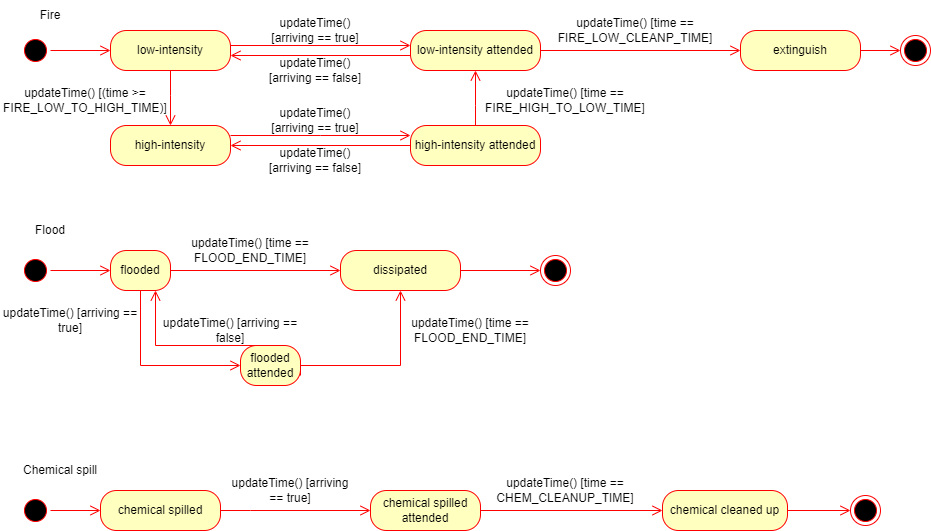

The diagram above was exported from draw.io. Its source (the exported page's mxGraphModel, read from the mxfile embedded in the PNG):
<mxGraphModel dx="543" dy="566" grid="1" gridSize="10" guides="1" tooltips="1" connect="1" arrows="1" fold="1" page="1" pageScale="1" pageWidth="1654" pageHeight="1169" background="#ffffff" math="0" shadow="0">
  <root>
    <mxCell id="0" />
    <mxCell id="1" parent="0" />
    <mxCell id="5RiwlweLsFWPmAoC7LVQ-1" value="" style="ellipse;html=1;shape=startState;fillColor=#000000;strokeColor=#ff0000;" parent="1" vertex="1">
      <mxGeometry x="60" y="70" width="30" height="30" as="geometry" />
    </mxCell>
    <mxCell id="5RiwlweLsFWPmAoC7LVQ-2" value="" style="edgeStyle=orthogonalEdgeStyle;html=1;verticalAlign=bottom;endArrow=open;endSize=8;strokeColor=#ff0000;rounded=0;exitX=1;exitY=0.5;exitDx=0;exitDy=0;" parent="1" source="5RiwlweLsFWPmAoC7LVQ-1" target="5RiwlweLsFWPmAoC7LVQ-3" edge="1">
      <mxGeometry relative="1" as="geometry">
        <mxPoint x="140" y="85" as="targetPoint" />
      </mxGeometry>
    </mxCell>
    <mxCell id="5RiwlweLsFWPmAoC7LVQ-3" value="low-intensity" style="rounded=1;whiteSpace=wrap;html=1;arcSize=40;fontColor=#000000;fillColor=#ffffc0;strokeColor=#ff0000;" parent="1" vertex="1">
      <mxGeometry x="150" y="65" width="120" height="40" as="geometry" />
    </mxCell>
    <mxCell id="5RiwlweLsFWPmAoC7LVQ-5" value="high-intensity" style="rounded=1;whiteSpace=wrap;html=1;arcSize=40;fontColor=#000000;fillColor=#ffffc0;strokeColor=#ff0000;" parent="1" vertex="1">
      <mxGeometry x="150" y="160" width="120" height="40" as="geometry" />
    </mxCell>
    <mxCell id="5RiwlweLsFWPmAoC7LVQ-6" value="" style="edgeStyle=orthogonalEdgeStyle;html=1;verticalAlign=bottom;endArrow=open;endSize=8;strokeColor=#ff0000;rounded=0;exitX=0.5;exitY=1;exitDx=0;exitDy=0;" parent="1" source="5RiwlweLsFWPmAoC7LVQ-3" target="5RiwlweLsFWPmAoC7LVQ-5" edge="1">
      <mxGeometry relative="1" as="geometry">
        <Array as="points">
          <mxPoint x="210" y="130" />
          <mxPoint x="210" y="130" />
        </Array>
        <mxPoint x="425" y="170" as="sourcePoint" />
      </mxGeometry>
    </mxCell>
    <mxCell id="5RiwlweLsFWPmAoC7LVQ-8" value="updateTime() [(time &amp;gt;= FIRE_LOW_TO_HIGH_TIME)]" style="text;html=1;strokeColor=none;fillColor=none;align=center;verticalAlign=middle;whiteSpace=wrap;rounded=0;" parent="1" vertex="1">
      <mxGeometry x="40" y="120" width="170" height="30" as="geometry" />
    </mxCell>
    <mxCell id="5RiwlweLsFWPmAoC7LVQ-11" value="updateTime() [time == FIRE_HIGH_TO_LOW_TIME]" style="text;html=1;strokeColor=none;fillColor=none;align=center;verticalAlign=middle;whiteSpace=wrap;rounded=0;" parent="1" vertex="1">
      <mxGeometry x="520" y="120" width="170" height="30" as="geometry" />
    </mxCell>
    <mxCell id="5RiwlweLsFWPmAoC7LVQ-12" value="extinguish" style="rounded=1;whiteSpace=wrap;html=1;arcSize=40;fontColor=#000000;fillColor=#ffffc0;strokeColor=#ff0000;" parent="1" vertex="1">
      <mxGeometry x="780" y="65" width="120" height="40" as="geometry" />
    </mxCell>
    <mxCell id="5RiwlweLsFWPmAoC7LVQ-13" value="updateTime() [time == FIRE_LOW_CLEANP_TIME]" style="text;html=1;strokeColor=none;fillColor=none;align=center;verticalAlign=middle;whiteSpace=wrap;rounded=0;" parent="1" vertex="1">
      <mxGeometry x="590" y="50" width="170" height="30" as="geometry" />
    </mxCell>
    <mxCell id="5RiwlweLsFWPmAoC7LVQ-15" value="" style="edgeStyle=orthogonalEdgeStyle;html=1;verticalAlign=bottom;endArrow=open;endSize=8;strokeColor=#ff0000;rounded=0;exitX=1;exitY=0.5;exitDx=0;exitDy=0;" parent="1" source="5RiwlweLsFWPmAoC7LVQ-12" target="5RiwlweLsFWPmAoC7LVQ-16" edge="1">
      <mxGeometry relative="1" as="geometry">
        <mxPoint x="480" y="220" as="targetPoint" />
        <mxPoint x="370" y="219.5" as="sourcePoint" />
        <Array as="points">
          <mxPoint x="900" y="85" />
          <mxPoint x="900" y="85" />
        </Array>
      </mxGeometry>
    </mxCell>
    <mxCell id="5RiwlweLsFWPmAoC7LVQ-16" value="" style="ellipse;html=1;shape=endState;fillColor=#000000;strokeColor=#ff0000;" parent="1" vertex="1">
      <mxGeometry x="940" y="70" width="30" height="30" as="geometry" />
    </mxCell>
    <mxCell id="5RiwlweLsFWPmAoC7LVQ-18" value="" style="ellipse;html=1;shape=startState;fillColor=#000000;strokeColor=#ff0000;" parent="1" vertex="1">
      <mxGeometry x="60" y="290" width="30" height="30" as="geometry" />
    </mxCell>
    <mxCell id="5RiwlweLsFWPmAoC7LVQ-19" value="" style="edgeStyle=orthogonalEdgeStyle;html=1;verticalAlign=bottom;endArrow=open;endSize=8;strokeColor=#ff0000;rounded=0;" parent="1" source="5RiwlweLsFWPmAoC7LVQ-18" target="5RiwlweLsFWPmAoC7LVQ-20" edge="1">
      <mxGeometry relative="1" as="geometry">
        <mxPoint x="150" y="305" as="targetPoint" />
      </mxGeometry>
    </mxCell>
    <mxCell id="5RiwlweLsFWPmAoC7LVQ-20" value="flooded" style="rounded=1;whiteSpace=wrap;html=1;arcSize=40;fontColor=#000000;fillColor=#ffffc0;strokeColor=#ff0000;" parent="1" vertex="1">
      <mxGeometry x="150" y="285" width="60" height="40" as="geometry" />
    </mxCell>
    <mxCell id="5RiwlweLsFWPmAoC7LVQ-21" value="" style="edgeStyle=orthogonalEdgeStyle;html=1;verticalAlign=bottom;endArrow=open;endSize=8;strokeColor=#ff0000;rounded=0;entryX=0;entryY=0.5;entryDx=0;entryDy=0;" parent="1" source="5RiwlweLsFWPmAoC7LVQ-20" target="5RiwlweLsFWPmAoC7LVQ-22" edge="1">
      <mxGeometry relative="1" as="geometry">
        <mxPoint x="500" y="305" as="targetPoint" />
        <Array as="points" />
      </mxGeometry>
    </mxCell>
    <mxCell id="5RiwlweLsFWPmAoC7LVQ-22" value="dissipated" style="rounded=1;whiteSpace=wrap;html=1;arcSize=40;fontColor=#000000;fillColor=#ffffc0;strokeColor=#ff0000;" parent="1" vertex="1">
      <mxGeometry x="380" y="285" width="120" height="40" as="geometry" />
    </mxCell>
    <mxCell id="5RiwlweLsFWPmAoC7LVQ-23" value="updateTime() [time == FLOOD_END_TIME]" style="text;html=1;strokeColor=none;fillColor=none;align=center;verticalAlign=middle;whiteSpace=wrap;rounded=0;" parent="1" vertex="1">
      <mxGeometry x="220" y="270" width="140" height="30" as="geometry" />
    </mxCell>
    <mxCell id="5RiwlweLsFWPmAoC7LVQ-24" value="" style="ellipse;html=1;shape=endState;fillColor=#000000;strokeColor=#ff0000;" parent="1" vertex="1">
      <mxGeometry x="580" y="290" width="30" height="30" as="geometry" />
    </mxCell>
    <mxCell id="5RiwlweLsFWPmAoC7LVQ-27" value="" style="edgeStyle=orthogonalEdgeStyle;html=1;verticalAlign=bottom;endArrow=open;endSize=8;strokeColor=#ff0000;rounded=0;exitX=1;exitY=0.5;exitDx=0;exitDy=0;entryX=0;entryY=0.5;entryDx=0;entryDy=0;" parent="1" source="5RiwlweLsFWPmAoC7LVQ-22" target="5RiwlweLsFWPmAoC7LVQ-24" edge="1">
      <mxGeometry relative="1" as="geometry">
        <mxPoint x="580" y="220" as="targetPoint" />
        <mxPoint x="470" y="220" as="sourcePoint" />
        <Array as="points" />
      </mxGeometry>
    </mxCell>
    <mxCell id="5RiwlweLsFWPmAoC7LVQ-28" value="" style="ellipse;html=1;shape=startState;fillColor=#000000;strokeColor=#ff0000;" parent="1" vertex="1">
      <mxGeometry x="60" y="530" width="30" height="30" as="geometry" />
    </mxCell>
    <mxCell id="5RiwlweLsFWPmAoC7LVQ-29" value="" style="edgeStyle=orthogonalEdgeStyle;html=1;verticalAlign=bottom;endArrow=open;endSize=8;strokeColor=#ff0000;rounded=0;" parent="1" source="5RiwlweLsFWPmAoC7LVQ-28" target="5RiwlweLsFWPmAoC7LVQ-30" edge="1">
      <mxGeometry relative="1" as="geometry">
        <mxPoint x="150" y="545" as="targetPoint" />
      </mxGeometry>
    </mxCell>
    <mxCell id="5RiwlweLsFWPmAoC7LVQ-30" value="chemical spilled" style="rounded=1;whiteSpace=wrap;html=1;arcSize=40;fontColor=#000000;fillColor=#ffffc0;strokeColor=#ff0000;" parent="1" vertex="1">
      <mxGeometry x="140" y="525" width="120" height="40" as="geometry" />
    </mxCell>
    <mxCell id="5RiwlweLsFWPmAoC7LVQ-31" value="" style="edgeStyle=orthogonalEdgeStyle;html=1;verticalAlign=bottom;endArrow=open;endSize=8;strokeColor=#ff0000;rounded=0;entryX=0;entryY=0.5;entryDx=0;entryDy=0;" parent="1" source="5RiwlweLsFWPmAoC7LVQ-30" target="qT6XwD2w1sr4qPldQcvQ-22" edge="1">
      <mxGeometry relative="1" as="geometry">
        <mxPoint x="500" y="545" as="targetPoint" />
        <Array as="points">
          <mxPoint x="290" y="545" />
        </Array>
      </mxGeometry>
    </mxCell>
    <mxCell id="5RiwlweLsFWPmAoC7LVQ-32" value="chemical cleaned up" style="rounded=1;whiteSpace=wrap;html=1;arcSize=40;fontColor=#000000;fillColor=#ffffc0;strokeColor=#ff0000;" parent="1" vertex="1">
      <mxGeometry x="702" y="525" width="125" height="40" as="geometry" />
    </mxCell>
    <mxCell id="5RiwlweLsFWPmAoC7LVQ-33" value="updateTime() [arriving == true]" style="text;html=1;strokeColor=none;fillColor=none;align=center;verticalAlign=middle;whiteSpace=wrap;rounded=0;" parent="1" vertex="1">
      <mxGeometry x="270" y="510" width="120" height="30" as="geometry" />
    </mxCell>
    <mxCell id="5RiwlweLsFWPmAoC7LVQ-34" value="" style="ellipse;html=1;shape=endState;fillColor=#000000;strokeColor=#ff0000;" parent="1" vertex="1">
      <mxGeometry x="890" y="530" width="30" height="30" as="geometry" />
    </mxCell>
    <mxCell id="5RiwlweLsFWPmAoC7LVQ-35" value="" style="edgeStyle=orthogonalEdgeStyle;html=1;verticalAlign=bottom;endArrow=open;endSize=8;strokeColor=#ff0000;rounded=0;exitX=1;exitY=0.5;exitDx=0;exitDy=0;entryX=0;entryY=0.5;entryDx=0;entryDy=0;" parent="1" source="5RiwlweLsFWPmAoC7LVQ-32" target="5RiwlweLsFWPmAoC7LVQ-34" edge="1">
      <mxGeometry relative="1" as="geometry">
        <mxPoint x="697.5" y="460" as="targetPoint" />
        <mxPoint x="587.5" y="460" as="sourcePoint" />
        <Array as="points">
          <mxPoint x="857.5" y="545" />
          <mxPoint x="857.5" y="545" />
        </Array>
      </mxGeometry>
    </mxCell>
    <mxCell id="5RiwlweLsFWPmAoC7LVQ-36" value="Fire" style="text;html=1;strokeColor=none;fillColor=none;align=center;verticalAlign=middle;whiteSpace=wrap;rounded=0;" parent="1" vertex="1">
      <mxGeometry x="60" y="35" width="60" height="30" as="geometry" />
    </mxCell>
    <mxCell id="5RiwlweLsFWPmAoC7LVQ-37" value="Flood" style="text;html=1;strokeColor=none;fillColor=none;align=center;verticalAlign=middle;whiteSpace=wrap;rounded=0;" parent="1" vertex="1">
      <mxGeometry x="60" y="250" width="60" height="30" as="geometry" />
    </mxCell>
    <mxCell id="5RiwlweLsFWPmAoC7LVQ-38" value="Chemical spill" style="text;html=1;strokeColor=none;fillColor=none;align=center;verticalAlign=middle;whiteSpace=wrap;rounded=0;" parent="1" vertex="1">
      <mxGeometry x="60" y="490" width="80" height="30" as="geometry" />
    </mxCell>
    <mxCell id="qT6XwD2w1sr4qPldQcvQ-4" value="" style="edgeStyle=orthogonalEdgeStyle;html=1;verticalAlign=bottom;endArrow=open;endSize=8;strokeColor=#ff0000;rounded=0;" parent="1" edge="1">
      <mxGeometry relative="1" as="geometry">
        <mxPoint x="450" y="80" as="targetPoint" />
        <mxPoint x="270" y="80" as="sourcePoint" />
      </mxGeometry>
    </mxCell>
    <mxCell id="qT6XwD2w1sr4qPldQcvQ-5" value="high-intensity attended" style="rounded=1;whiteSpace=wrap;html=1;arcSize=40;fontColor=#000000;fillColor=#ffffc0;strokeColor=#ff0000;" parent="1" vertex="1">
      <mxGeometry x="450" y="160" width="130" height="40" as="geometry" />
    </mxCell>
    <mxCell id="qT6XwD2w1sr4qPldQcvQ-6" value="" style="edgeStyle=orthogonalEdgeStyle;html=1;verticalAlign=bottom;endArrow=open;endSize=8;strokeColor=#ff0000;rounded=0;exitX=1;exitY=0.25;exitDx=0;exitDy=0;entryX=0;entryY=0.25;entryDx=0;entryDy=0;" parent="1" source="5RiwlweLsFWPmAoC7LVQ-5" target="qT6XwD2w1sr4qPldQcvQ-5" edge="1">
      <mxGeometry relative="1" as="geometry">
        <mxPoint x="400" y="180" as="targetPoint" />
        <mxPoint x="280" y="95" as="sourcePoint" />
        <Array as="points">
          <mxPoint x="360" y="170" />
          <mxPoint x="360" y="170" />
        </Array>
      </mxGeometry>
    </mxCell>
    <mxCell id="qT6XwD2w1sr4qPldQcvQ-8" value="" style="edgeStyle=orthogonalEdgeStyle;html=1;verticalAlign=bottom;endArrow=open;endSize=8;strokeColor=#ff0000;rounded=0;startArrow=none;" parent="1" source="qT6XwD2w1sr4qPldQcvQ-3" target="5RiwlweLsFWPmAoC7LVQ-12" edge="1">
      <mxGeometry relative="1" as="geometry">
        <mxPoint x="410" y="95" as="targetPoint" />
        <mxPoint x="530" y="85" as="sourcePoint" />
      </mxGeometry>
    </mxCell>
    <mxCell id="qT6XwD2w1sr4qPldQcvQ-3" value="low-intensity attended" style="rounded=1;whiteSpace=wrap;html=1;arcSize=40;fontColor=#000000;fillColor=#ffffc0;strokeColor=#ff0000;" parent="1" vertex="1">
      <mxGeometry x="450" y="65" width="130" height="40" as="geometry" />
    </mxCell>
    <mxCell id="qT6XwD2w1sr4qPldQcvQ-11" value="" style="edgeStyle=orthogonalEdgeStyle;html=1;verticalAlign=bottom;endArrow=open;endSize=8;strokeColor=#ff0000;rounded=0;exitX=0.5;exitY=0;exitDx=0;exitDy=0;entryX=0.5;entryY=1;entryDx=0;entryDy=0;" parent="1" source="qT6XwD2w1sr4qPldQcvQ-5" target="qT6XwD2w1sr4qPldQcvQ-3" edge="1">
      <mxGeometry relative="1" as="geometry">
        <mxPoint x="220" y="115" as="targetPoint" />
        <Array as="points">
          <mxPoint x="515" y="140" />
          <mxPoint x="515" y="140" />
        </Array>
        <mxPoint x="219.99999999999977" y="170" as="sourcePoint" />
      </mxGeometry>
    </mxCell>
    <mxCell id="qT6XwD2w1sr4qPldQcvQ-12" value="updateTime() [arriving == true]" style="text;html=1;strokeColor=none;fillColor=none;align=center;verticalAlign=middle;whiteSpace=wrap;rounded=0;" parent="1" vertex="1">
      <mxGeometry x="300" y="50" width="110" height="30" as="geometry" />
    </mxCell>
    <mxCell id="qT6XwD2w1sr4qPldQcvQ-13" value="updateTime() [arriving == true]" style="text;html=1;strokeColor=none;fillColor=none;align=center;verticalAlign=middle;whiteSpace=wrap;rounded=0;" parent="1" vertex="1">
      <mxGeometry x="300" y="140" width="110" height="30" as="geometry" />
    </mxCell>
    <mxCell id="qT6XwD2w1sr4qPldQcvQ-14" value="flooded attended" style="rounded=1;whiteSpace=wrap;html=1;arcSize=40;fontColor=#000000;fillColor=#ffffc0;strokeColor=#ff0000;" parent="1" vertex="1">
      <mxGeometry x="280" y="380" width="60" height="40" as="geometry" />
    </mxCell>
    <mxCell id="qT6XwD2w1sr4qPldQcvQ-16" value="" style="edgeStyle=orthogonalEdgeStyle;html=1;verticalAlign=bottom;endArrow=open;endSize=8;strokeColor=#ff0000;rounded=0;exitX=0.5;exitY=1;exitDx=0;exitDy=0;entryX=0;entryY=0.5;entryDx=0;entryDy=0;" parent="1" source="5RiwlweLsFWPmAoC7LVQ-20" target="qT6XwD2w1sr4qPldQcvQ-14" edge="1">
      <mxGeometry relative="1" as="geometry">
        <mxPoint x="280" y="400.04761904761904" as="targetPoint" />
        <Array as="points">
          <mxPoint x="180" y="400" />
          <mxPoint x="280" y="400" />
        </Array>
        <mxPoint x="354.52" y="395" as="sourcePoint" />
      </mxGeometry>
    </mxCell>
    <mxCell id="qT6XwD2w1sr4qPldQcvQ-17" value="" style="edgeStyle=orthogonalEdgeStyle;html=1;verticalAlign=bottom;endArrow=open;endSize=8;strokeColor=#ff0000;rounded=0;exitX=1;exitY=0.75;exitDx=0;exitDy=0;entryX=0.5;entryY=1;entryDx=0;entryDy=0;" parent="1" source="qT6XwD2w1sr4qPldQcvQ-14" target="5RiwlweLsFWPmAoC7LVQ-22" edge="1">
      <mxGeometry relative="1" as="geometry">
        <mxPoint x="280" y="410.04761904761904" as="targetPoint" />
        <Array as="points">
          <mxPoint x="340" y="400" />
          <mxPoint x="440" y="400" />
        </Array>
        <mxPoint x="340" y="400" as="sourcePoint" />
      </mxGeometry>
    </mxCell>
    <mxCell id="qT6XwD2w1sr4qPldQcvQ-18" value="updateTime() [arriving == true]" style="text;html=1;strokeColor=none;fillColor=none;align=center;verticalAlign=middle;whiteSpace=wrap;rounded=0;" parent="1" vertex="1">
      <mxGeometry x="40" y="340" width="140" height="30" as="geometry" />
    </mxCell>
    <mxCell id="qT6XwD2w1sr4qPldQcvQ-19" value="updateTime() [time == FLOOD_END_TIME]" style="text;html=1;strokeColor=none;fillColor=none;align=center;verticalAlign=middle;whiteSpace=wrap;rounded=0;" parent="1" vertex="1">
      <mxGeometry x="440" y="350" width="140" height="30" as="geometry" />
    </mxCell>
    <mxCell id="qT6XwD2w1sr4qPldQcvQ-22" value="chemical spilled attended" style="rounded=1;whiteSpace=wrap;html=1;arcSize=40;fontColor=#000000;fillColor=#ffffc0;strokeColor=#ff0000;" parent="1" vertex="1">
      <mxGeometry x="410" y="525" width="110" height="40" as="geometry" />
    </mxCell>
    <mxCell id="qT6XwD2w1sr4qPldQcvQ-23" value="" style="edgeStyle=orthogonalEdgeStyle;html=1;verticalAlign=bottom;endArrow=open;endSize=8;strokeColor=#ff0000;rounded=0;exitX=1;exitY=0.5;exitDx=0;exitDy=0;" parent="1" source="qT6XwD2w1sr4qPldQcvQ-22" target="5RiwlweLsFWPmAoC7LVQ-32" edge="1">
      <mxGeometry relative="1" as="geometry">
        <mxPoint x="690" y="544.52" as="targetPoint" />
        <mxPoint x="540" y="544.52" as="sourcePoint" />
        <Array as="points" />
      </mxGeometry>
    </mxCell>
    <mxCell id="qT6XwD2w1sr4qPldQcvQ-25" value="updateTime() [time == CHEM_CLEANUP_TIME]" style="text;html=1;strokeColor=none;fillColor=none;align=center;verticalAlign=middle;whiteSpace=wrap;rounded=0;" parent="1" vertex="1">
      <mxGeometry x="545" y="510" width="120" height="30" as="geometry" />
    </mxCell>
    <mxCell id="66St4rx-3UDSXPjCXAo9-1" value="" style="edgeStyle=orthogonalEdgeStyle;html=1;verticalAlign=bottom;endArrow=open;endSize=8;strokeColor=#ff0000;rounded=0;exitX=1;exitY=0.625;exitDx=0;exitDy=0;exitPerimeter=0;entryX=1;entryY=0.625;entryDx=0;entryDy=0;entryPerimeter=0;" parent="1" target="5RiwlweLsFWPmAoC7LVQ-3" edge="1">
      <mxGeometry relative="1" as="geometry">
        <mxPoint x="280" y="90" as="targetPoint" />
        <mxPoint x="450" y="90" as="sourcePoint" />
      </mxGeometry>
    </mxCell>
    <mxCell id="66St4rx-3UDSXPjCXAo9-2" value="updateTime() [arriving == false]" style="text;html=1;strokeColor=none;fillColor=none;align=center;verticalAlign=middle;whiteSpace=wrap;rounded=0;" parent="1" vertex="1">
      <mxGeometry x="300" y="90" width="110" height="30" as="geometry" />
    </mxCell>
    <mxCell id="66St4rx-3UDSXPjCXAo9-3" value="" style="edgeStyle=orthogonalEdgeStyle;html=1;verticalAlign=bottom;endArrow=open;endSize=8;strokeColor=#ff0000;rounded=0;exitX=0;exitY=0.5;exitDx=0;exitDy=0;entryX=1;entryY=0.5;entryDx=0;entryDy=0;" parent="1" source="qT6XwD2w1sr4qPldQcvQ-5" target="5RiwlweLsFWPmAoC7LVQ-5" edge="1">
      <mxGeometry relative="1" as="geometry">
        <mxPoint x="280" y="100" as="targetPoint" />
        <mxPoint x="460" y="100" as="sourcePoint" />
      </mxGeometry>
    </mxCell>
    <mxCell id="66St4rx-3UDSXPjCXAo9-4" value="updateTime() [arriving == false]" style="text;html=1;strokeColor=none;fillColor=none;align=center;verticalAlign=middle;whiteSpace=wrap;rounded=0;" parent="1" vertex="1">
      <mxGeometry x="300" y="180" width="110" height="30" as="geometry" />
    </mxCell>
    <mxCell id="NA4KJIphr1UQTbmIMZYY-1" value="" style="edgeStyle=orthogonalEdgeStyle;html=1;verticalAlign=bottom;endArrow=open;endSize=8;strokeColor=#ff0000;rounded=0;exitX=0.25;exitY=0;exitDx=0;exitDy=0;entryX=0.75;entryY=1;entryDx=0;entryDy=0;" edge="1" parent="1" source="qT6XwD2w1sr4qPldQcvQ-14" target="5RiwlweLsFWPmAoC7LVQ-20">
      <mxGeometry relative="1" as="geometry">
        <mxPoint x="190" y="335" as="targetPoint" />
        <Array as="points">
          <mxPoint x="195" y="380" />
        </Array>
        <mxPoint x="290" y="410" as="sourcePoint" />
      </mxGeometry>
    </mxCell>
    <mxCell id="NA4KJIphr1UQTbmIMZYY-2" value="updateTime() [arriving == false]" style="text;html=1;strokeColor=none;fillColor=none;align=center;verticalAlign=middle;whiteSpace=wrap;rounded=0;" vertex="1" parent="1">
      <mxGeometry x="200" y="350" width="140" height="30" as="geometry" />
    </mxCell>
  </root>
</mxGraphModel>